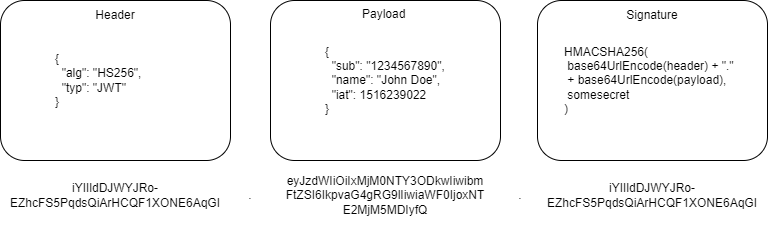

The diagram above was exported from draw.io. Its source (the exported page's mxGraphModel, read from the mxfile embedded in the PNG):
<mxGraphModel dx="782" dy="857" grid="1" gridSize="10" guides="1" tooltips="1" connect="1" arrows="1" fold="1" page="1" pageScale="1" pageWidth="827" pageHeight="1169" math="0" shadow="0">
  <root>
    <mxCell id="0" />
    <mxCell id="1" parent="0" />
    <mxCell id="ToWkgg9CXalpimAPsGkR-1" value="&lt;div style=&quot;&quot;&gt;&lt;br&gt;&lt;/div&gt;" style="rounded=1;whiteSpace=wrap;html=1;align=left;" vertex="1" parent="1">
      <mxGeometry x="60" y="240" width="230" height="160" as="geometry" />
    </mxCell>
    <mxCell id="ToWkgg9CXalpimAPsGkR-2" value="iYIIldDJWYJRo-EZhcFS5PqdsQiArHCQF1XONE6AqGI" style="text;html=1;strokeColor=none;fillColor=none;align=center;verticalAlign=middle;whiteSpace=wrap;rounded=0;" vertex="1" parent="1">
      <mxGeometry x="60" y="420" width="230" height="30" as="geometry" />
    </mxCell>
    <mxCell id="ToWkgg9CXalpimAPsGkR-3" value="." style="text;html=1;strokeColor=none;fillColor=none;align=center;verticalAlign=middle;whiteSpace=wrap;rounded=0;" vertex="1" parent="1">
      <mxGeometry x="300" y="420" width="20" height="30" as="geometry" />
    </mxCell>
    <mxCell id="ToWkgg9CXalpimAPsGkR-4" value="eyJzdWIiOiIxMjM0NTY3ODkwIiwibm&lt;br&gt;FtZSI6IkpvaG4gRG9lIiwiaWF0IjoxNT&lt;br&gt;E2MjM5MDIyfQ" style="text;html=1;strokeColor=none;fillColor=none;align=center;verticalAlign=middle;rounded=0;whiteSpace=wrap;" vertex="1" parent="1">
      <mxGeometry x="330" y="390" width="230" height="90" as="geometry" />
    </mxCell>
    <mxCell id="ToWkgg9CXalpimAPsGkR-5" value="." style="text;html=1;strokeColor=none;fillColor=none;align=center;verticalAlign=middle;whiteSpace=wrap;rounded=0;" vertex="1" parent="1">
      <mxGeometry x="570" y="420" width="20" height="30" as="geometry" />
    </mxCell>
    <mxCell id="ToWkgg9CXalpimAPsGkR-6" value="iYIIldDJWYJRo-EZhcFS5PqdsQiArHCQF1XONE6AqGI" style="text;html=1;strokeColor=none;fillColor=none;align=center;verticalAlign=middle;whiteSpace=wrap;rounded=0;" vertex="1" parent="1">
      <mxGeometry x="597" y="420" width="230" height="30" as="geometry" />
    </mxCell>
    <mxCell id="ToWkgg9CXalpimAPsGkR-7" value="" style="rounded=1;whiteSpace=wrap;html=1;" vertex="1" parent="1">
      <mxGeometry x="330" y="240" width="230" height="160" as="geometry" />
    </mxCell>
    <mxCell id="ToWkgg9CXalpimAPsGkR-8" value="" style="rounded=1;whiteSpace=wrap;html=1;" vertex="1" parent="1">
      <mxGeometry x="597" y="240" width="230" height="160" as="geometry" />
    </mxCell>
    <mxCell id="ToWkgg9CXalpimAPsGkR-9" value="{ &lt;br&gt;&amp;nbsp; &quot;alg&quot;: &quot;HS256&quot;,&lt;br&gt;&amp;nbsp; &quot;typ&quot;: &quot;JWT&quot; &lt;br&gt;}" style="text;html=1;strokeColor=none;fillColor=none;align=left;verticalAlign=middle;whiteSpace=wrap;rounded=0;fontSize=12;" vertex="1" parent="1">
      <mxGeometry x="112.5" y="275" width="125" height="90" as="geometry" />
    </mxCell>
    <mxCell id="ToWkgg9CXalpimAPsGkR-10" value="&lt;div&gt;{&lt;/div&gt;&lt;div&gt;&amp;nbsp; &quot;sub&quot;: &quot;1234567890&quot;,&lt;/div&gt;&lt;div&gt;&amp;nbsp; &quot;name&quot;: &quot;John Doe&quot;,&lt;/div&gt;&lt;div&gt;&amp;nbsp; &quot;iat&quot;: 1516239022&lt;/div&gt;&lt;div&gt;}&lt;/div&gt;" style="text;html=1;strokeColor=none;fillColor=none;align=left;verticalAlign=middle;whiteSpace=wrap;rounded=0;fontSize=12;" vertex="1" parent="1">
      <mxGeometry x="382.5" y="275" width="125" height="90" as="geometry" />
    </mxCell>
    <mxCell id="ToWkgg9CXalpimAPsGkR-11" value="HMACSHA256(&amp;nbsp; &amp;nbsp;base64UrlEncode(header) + &quot;.&quot;&amp;nbsp; &amp;nbsp;+ base64UrlEncode(payload),&amp;nbsp; &amp;nbsp;somesecret &lt;br&gt;)" style="text;html=1;strokeColor=none;fillColor=none;align=left;verticalAlign=middle;whiteSpace=wrap;rounded=0;fontSize=12;" vertex="1" parent="1">
      <mxGeometry x="622" y="275" width="180" height="90" as="geometry" />
    </mxCell>
    <mxCell id="ToWkgg9CXalpimAPsGkR-12" value="Header" style="text;html=1;strokeColor=none;fillColor=none;align=center;verticalAlign=middle;whiteSpace=wrap;rounded=0;fontSize=12;" vertex="1" parent="1">
      <mxGeometry x="145" y="240" width="60" height="30" as="geometry" />
    </mxCell>
    <mxCell id="ToWkgg9CXalpimAPsGkR-13" value="Payload" style="text;whiteSpace=wrap;html=1;fontSize=12;" vertex="1" parent="1">
      <mxGeometry x="420" y="240" width="50" height="30" as="geometry" />
    </mxCell>
    <mxCell id="ToWkgg9CXalpimAPsGkR-14" value="Signature" style="text;html=1;strokeColor=none;fillColor=none;align=center;verticalAlign=middle;whiteSpace=wrap;rounded=0;fontSize=12;" vertex="1" parent="1">
      <mxGeometry x="682" y="240" width="60" height="30" as="geometry" />
    </mxCell>
  </root>
</mxGraphModel>